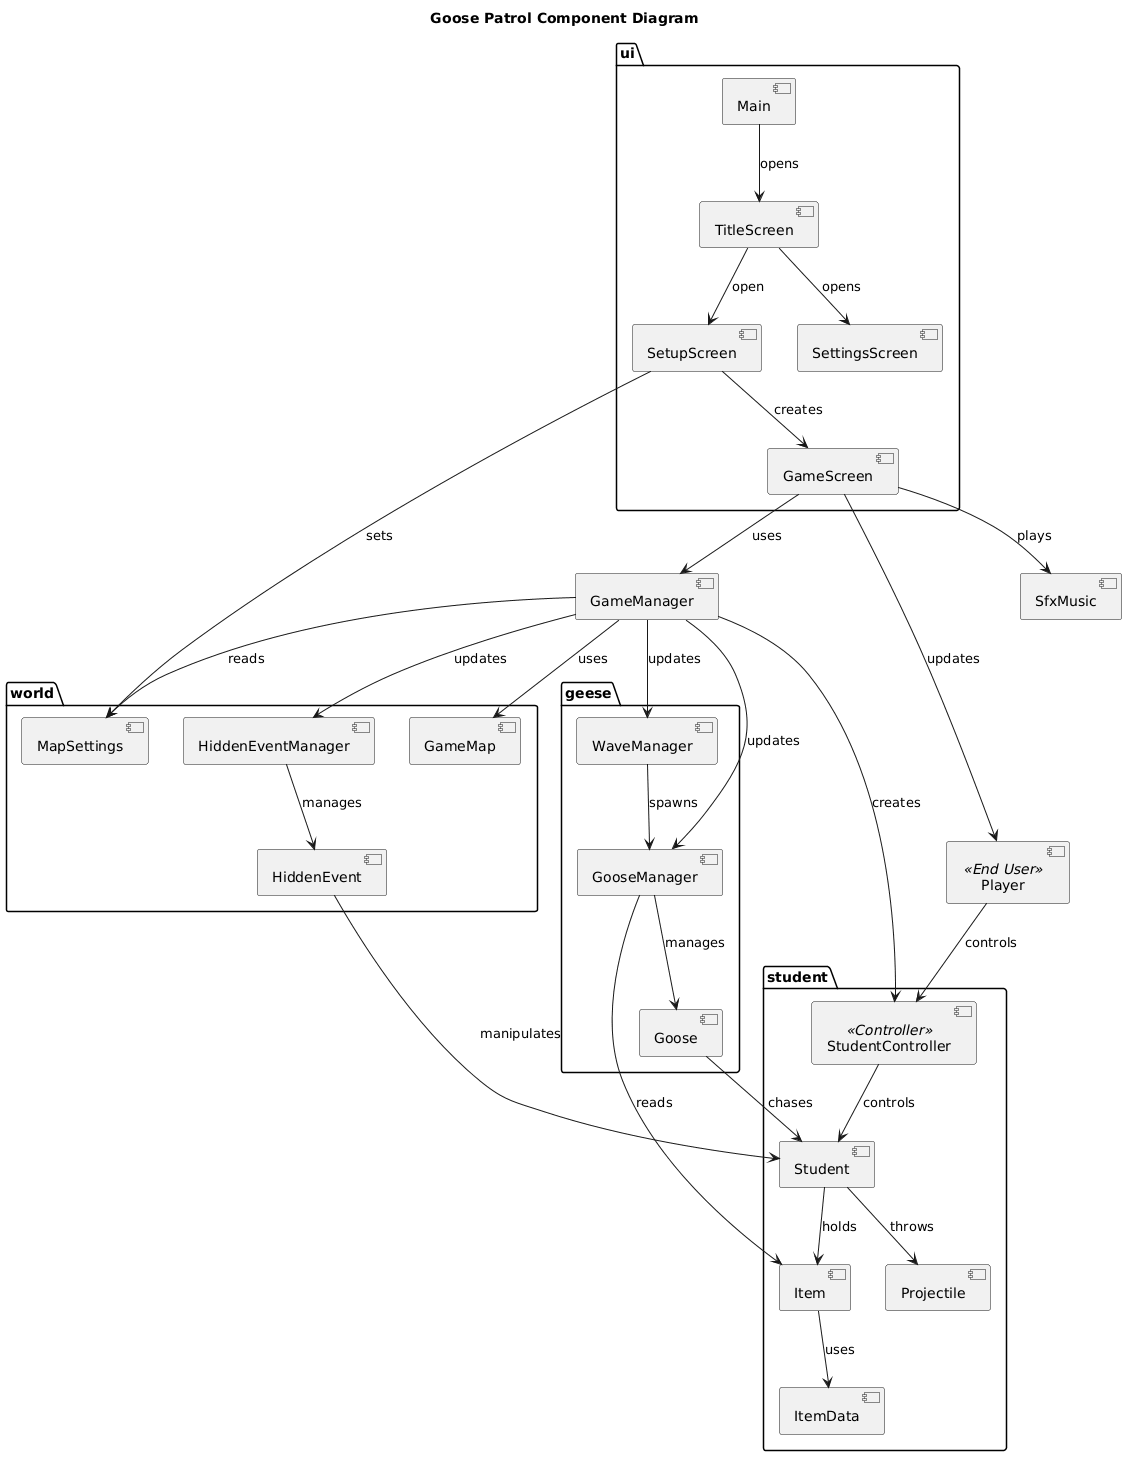

The diagram above was rendered by PlantUML. Its source (embedded in the PNG):
@startuml
'COMPONENT DIAGRAM


title Goose Patrol Component Diagram

[Player] <<End User>>
[GameManager]
[SfxMusic]

package "ui" {

    [Main]
    [TitleScreen]
    [SetupScreen]
    [SettingsScreen]
    [GameScreen]

}

package "student" {

    [StudentController] <<Controller>>
    [Student]
    [Item]
    [Projectile]
    [ItemData]

}

package "geese" {

    [WaveManager]
    [GooseManager]
    [Goose]

}

package "world" {

    [GameMap]
    [MapSettings]
    [HiddenEventManager]
    [HiddenEvent]

}

[Player] --> [StudentController] :controls
[GameScreen] --> [Player] : updates

[Main] --> [TitleScreen] : opens
[TitleScreen] --> [SetupScreen] : open
[TitleScreen] --> [SettingsScreen] : opens
[SetupScreen] --> [GameScreen] : creates
[SetupScreen] --> [MapSettings] : sets
[GameScreen] --> [GameManager] :uses
[GameScreen] --> [SfxMusic] :plays


[GameManager] --> [StudentController] : creates
[StudentController] --> [Student] : controls
[Student] --> [Item] : holds
[Student] --> [Projectile] : throws
[Item] --> [ItemData] : uses
[GameManager] --> [GooseManager] : updates
[GameManager] --> [WaveManager] :  updates
[WaveManager] --> [GooseManager] : spawns

[GooseManager] --> [Goose] : manages
[Goose] --> [Student]  : chases
[GooseManager] --> [Item] : reads
[GameManager] --> [GameMap] : uses
[GameManager] --> [MapSettings] : reads
[GameManager] --> [HiddenEventManager] : updates
[HiddenEventManager] --> [HiddenEvent] : manages
[HiddenEvent] --> [Student] : manipulates
@enduml